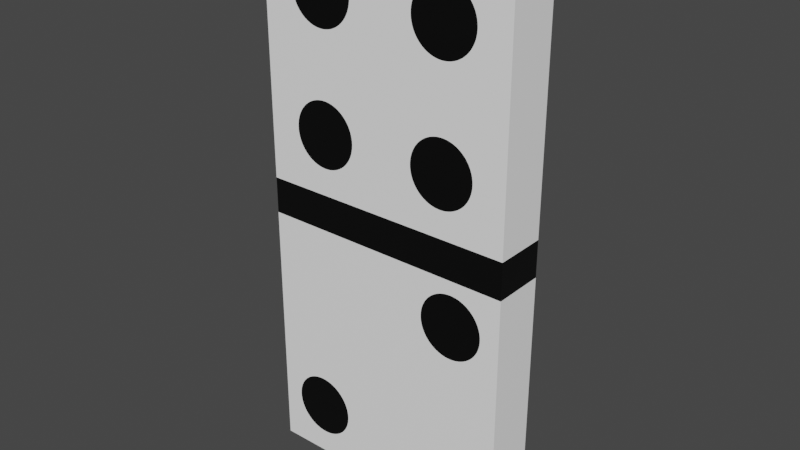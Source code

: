 # Source: standarddomino.blend  (saved by Blender 2.93.20; exported with 4.5.12 LTS)
import bpy
from mathutils import Matrix  # noqa: F401  (used for matrix-valued properties, if any)

bpy.ops.wm.read_factory_settings(use_empty=True)
scene = bpy.context.scene
scene.name = 'Scene'

# ---- collections
col_collection = bpy.data.collections.new('Collection'); scene.collection.children.link(col_collection)

# ---- materials (node trees are filled in below, after node groups)
mat_dominoside2 = bpy.data.materials.new('dominoside2')
mat_black = bpy.data.materials.new('black')
mat_dominoside1 = bpy.data.materials.new('dominoside1')

# ---- node groups
ng_randgen = bpy.data.node_groups.new('randgen', 'ShaderNodeTree')
_s = ng_randgen.interface.new_socket(name='newrand', in_out='OUTPUT', socket_type='NodeSocketFloat')
_s.min_value = 0.0
_s.max_value = 0.0
_s = ng_randgen.interface.new_socket(name='num', in_out='OUTPUT', socket_type='NodeSocketFloat')
_s = ng_randgen.interface.new_socket(name='rand', in_out='INPUT', socket_type='NodeSocketFloat')
_s.default_value = 0.5
_s.min_value = -1e+04
_s.max_value = 1e+04
_N = ng_randgen.nodes; _L = ng_randgen.links
n0 = _N.new('NodeGroupInput'); n0.name = 'Group Input'; n0.location = (-749, -15)
n1 = _N.new('ShaderNodeMath'); n1.name = 'Math.006'; n1.location = (-8, 226)
n1.operation = 'MULTIPLY'
n1.inputs[1].default_value = 186.0
n1.inputs[2].default_value = 0.0
n2 = _N.new('NodeGroupOutput'); n2.name = 'Group Output'; n2.location = (1375, 138)
n3 = _N.new('ShaderNodeMath'); n3.name = 'Math'; n3.location = (212, 221)
n3.inputs[1].default_value = 59.1
n3.inputs[2].default_value = 0.0
n4 = _N.new('ShaderNodeMath'); n4.name = 'Math.004'; n4.location = (454, 252)
n4.operation = 'SQRT'
n4.inputs[2].default_value = 0.0
n5 = _N.new('ShaderNodeMath'); n5.name = 'Math.001'; n5.location = (687, 263)
n5.operation = 'MODULO'
n5.use_clamp = True
n5.inputs[1].default_value = 1.0
n5.inputs[2].default_value = 0.0
n6 = _N.new('ShaderNodeClamp'); n6.name = 'Clamp'; n6.location = (3, 16)
n6.inputs[1].default_value = 0.001
n7 = _N.new('ShaderNodeMath'); n7.name = 'Math.003'; n7.location = (230, 14)
n7.operation = 'MULTIPLY'
n7.inputs[0].default_value = 6.0
n7.inputs[2].default_value = 0.0
n8 = _N.new('ShaderNodeMath'); n8.name = 'Math.002'; n8.location = (503, 4)
n8.operation = 'CEIL'
n8.inputs[2].default_value = 0.0
_L.new(n4.outputs[0], n5.inputs[0])
_L.new(n8.outputs[0], n2.inputs[1])
_L.new(n1.outputs[0], n3.inputs[0])
_L.new(n0.outputs[0], n1.inputs[0])
_L.new(n3.outputs[0], n4.inputs[0])
_L.new(n5.outputs[0], n2.inputs[0])
_L.new(n7.outputs[0], n8.inputs[0])
_L.new(n6.outputs[0], n7.inputs[1])
_L.new(n0.outputs[0], n6.inputs[0])
n2.is_active_output = True
ng_cirkel = bpy.data.node_groups.new('CIRKEL', 'ShaderNodeTree')
_s = ng_cirkel.interface.new_socket(name='fac', in_out='OUTPUT', socket_type='NodeSocketFloat')
_s = ng_cirkel.interface.new_socket(name='locx', in_out='INPUT', socket_type='NodeSocketFloat')
_s = ng_cirkel.interface.new_socket(name='locy', in_out='INPUT', socket_type='NodeSocketFloat')
_s = ng_cirkel.interface.new_socket(name='radius', in_out='INPUT', socket_type='NodeSocketFloat')
_s = ng_cirkel.interface.new_socket(name='yoff', in_out='INPUT', socket_type='NodeSocketFloat')
_N = ng_cirkel.nodes; _L = ng_cirkel.links
n0 = _N.new('NodeGroupOutput'); n0.name = 'Group Output'; n0.location = (1601, 606)
n1 = _N.new('ShaderNodeMath'); n1.name = 'Math.001'; n1.location = (969, 790)
n1.operation = 'SQRT'
n1.inputs[2].default_value = 0.0
n2 = _N.new('ShaderNodeMath'); n2.name = 'Math.006'; n2.location = (617, 750)
n2.inputs[2].default_value = 0.0
n3 = _N.new('ShaderNodeMath'); n3.name = 'Math.004'; n3.location = (213, 451)
n3.operation = 'POWER'
n3.inputs[1].default_value = 2.0
n3.inputs[2].default_value = 0.0
n4 = _N.new('ShaderNodeMath'); n4.name = 'Math.002'; n4.location = (-383, 790)
n4.operation = 'SUBTRACT'
n4.inputs[2].default_value = 0.0
n5 = _N.new('ShaderNodeMath'); n5.name = 'Math.005'; n5.location = (-100, 804)
n5.operation = 'POWER'
n5.inputs[1].default_value = 2.0
n5.inputs[2].default_value = 0.0
n6 = _N.new('ShaderNodeMath'); n6.name = 'Math.003'; n6.location = (-47, 334)
n6.operation = 'SUBTRACT'
n6.inputs[2].default_value = 0.0
n7 = _N.new('ShaderNodeMath'); n7.name = 'Math.007'; n7.location = (-279, 492)
n7.inputs[2].default_value = 0.0
n8 = _N.new('ShaderNodeSeparateXYZ'); n8.name = 'Separate XYZ.003'; n8.location = (-943, 634)
n9 = _N.new('ShaderNodeTexCoord'); n9.name = 'Texture Coordinate'; n9.location = (-1567, 581)
n10 = _N.new('ShaderNodeSeparateXYZ'); n10.name = 'Separate XYZ.004'; n10.location = (-1017, 448)
n11 = _N.new('NodeGroupInput'); n11.name = 'Group Input'; n11.location = (-671, 598)
n12 = _N.new('ShaderNodeMath'); n12.name = 'Math'; n12.location = (1161, 722)
n12.operation = 'LESS_THAN'
n12.inputs[2].default_value = 0.0
_L.new(n11.outputs[0], n4.inputs[1])
_L.new(n11.outputs[1], n7.inputs[0])
_L.new(n6.outputs[0], n3.inputs[0])
_L.new(n4.outputs[0], n5.inputs[0])
_L.new(n1.outputs[0], n12.inputs[0])
_L.new(n2.outputs[0], n1.inputs[0])
_L.new(n5.outputs[0], n2.inputs[0])
_L.new(n3.outputs[0], n2.inputs[1])
_L.new(n8.outputs[2], n6.inputs[1])
_L.new(n11.outputs[2], n12.inputs[1])
_L.new(n8.outputs[0], n4.inputs[0])
_L.new(n9.outputs[3], n8.inputs[0])
_L.new(n7.outputs[0], n6.inputs[0])
_L.new(n11.outputs[3], n7.inputs[1])
_L.new(n9.outputs[1], n10.inputs[0])
_L.new(n12.outputs[0], n0.inputs[0])
n0.is_active_output = True
ng_drie_cirkels = bpy.data.node_groups.new('drie_cirkels', 'ShaderNodeTree')
_s = ng_drie_cirkels.interface.new_socket(name='Value', in_out='OUTPUT', socket_type='NodeSocketFloat')
_s.min_value = 0.0
_s.max_value = 0.0
_s = ng_drie_cirkels.interface.new_socket(name='yoff', in_out='INPUT', socket_type='NodeSocketFloat')
_N = ng_drie_cirkels.nodes; _L = ng_drie_cirkels.links
n0 = _N.new('ShaderNodeMath'); n0.name = 'Math.002'; n0.location = (273, 13)
n0.inputs[2].default_value = 0.0
n1 = _N.new('NodeGroupOutput'); n1.name = 'Group Output'; n1.location = (913, 0)
n2 = _N.new('ShaderNodeGroup'); n2.name = 'Group.005'; n2.location = (386, -332)
n2.node_tree = ng_cirkel
n2.inputs[0].default_value = 0.6
n2.inputs[1].default_value = 0.6
n2.inputs[2].default_value = 0.25
n3 = _N.new('ShaderNodeGroup'); n3.name = 'Group.006'; n3.location = (81, -242)
n3.node_tree = ng_cirkel
n3.inputs[0].default_value = 0.0
n3.inputs[1].default_value = 0.0
n3.inputs[2].default_value = 0.25
n4 = _N.new('ShaderNodeMath'); n4.name = 'Math.003'; n4.location = (493, -8)
n4.inputs[2].default_value = 0.0
n5 = _N.new('ShaderNodeGroup'); n5.name = 'Group.007'; n5.location = (-98, -89)
n5.node_tree = ng_cirkel
n5.inputs[0].default_value = -0.6
n5.inputs[1].default_value = -0.6
n5.inputs[2].default_value = 0.25
n6 = _N.new('NodeGroupInput'); n6.name = 'Group Input'; n6.location = (-534, -120)
_L.new(n0.outputs[0], n4.inputs[0])
_L.new(n5.outputs[0], n0.inputs[1])
_L.new(n3.outputs[0], n0.inputs[0])
_L.new(n2.outputs[0], n4.inputs[1])
_L.new(n4.outputs[0], n1.inputs[0])
_L.new(n6.outputs[0], n5.inputs[3])
_L.new(n6.outputs[0], n3.inputs[3])
_L.new(n6.outputs[0], n2.inputs[3])
n1.is_active_output = True
ng_cirkel_001 = bpy.data.node_groups.new('CIRKEL.001', 'ShaderNodeTree')
_s = ng_cirkel_001.interface.new_socket(name='fac', in_out='OUTPUT', socket_type='NodeSocketFloat')
_s = ng_cirkel_001.interface.new_socket(name='locx', in_out='INPUT', socket_type='NodeSocketFloat')
_s = ng_cirkel_001.interface.new_socket(name='locy', in_out='INPUT', socket_type='NodeSocketFloat')
_s = ng_cirkel_001.interface.new_socket(name='radius', in_out='INPUT', socket_type='NodeSocketFloat')
_s = ng_cirkel_001.interface.new_socket(name='yoff', in_out='INPUT', socket_type='NodeSocketFloat')
_N = ng_cirkel_001.nodes; _L = ng_cirkel_001.links
n0 = _N.new('NodeGroupOutput'); n0.name = 'Group Output'; n0.location = (1601, 606)
n1 = _N.new('ShaderNodeMath'); n1.name = 'Math.001'; n1.location = (969, 790)
n1.operation = 'SQRT'
n1.inputs[2].default_value = 0.0
n2 = _N.new('ShaderNodeMath'); n2.name = 'Math.006'; n2.location = (617, 750)
n2.inputs[2].default_value = 0.0
n3 = _N.new('ShaderNodeMath'); n3.name = 'Math.004'; n3.location = (213, 451)
n3.operation = 'POWER'
n3.inputs[1].default_value = 2.0
n3.inputs[2].default_value = 0.0
n4 = _N.new('ShaderNodeMath'); n4.name = 'Math.002'; n4.location = (-383, 790)
n4.operation = 'SUBTRACT'
n4.inputs[2].default_value = 0.0
n5 = _N.new('ShaderNodeMath'); n5.name = 'Math.005'; n5.location = (-100, 804)
n5.operation = 'POWER'
n5.inputs[1].default_value = 2.0
n5.inputs[2].default_value = 0.0
n6 = _N.new('ShaderNodeMath'); n6.name = 'Math.003'; n6.location = (-47, 334)
n6.operation = 'SUBTRACT'
n6.inputs[2].default_value = 0.0
n7 = _N.new('ShaderNodeMath'); n7.name = 'Math.007'; n7.location = (-279, 492)
n7.inputs[2].default_value = 0.0
n8 = _N.new('ShaderNodeSeparateXYZ'); n8.name = 'Separate XYZ.003'; n8.location = (-943, 634)
n9 = _N.new('ShaderNodeTexCoord'); n9.name = 'Texture Coordinate'; n9.location = (-1567, 581)
n10 = _N.new('ShaderNodeSeparateXYZ'); n10.name = 'Separate XYZ.004'; n10.location = (-1017, 448)
n11 = _N.new('NodeGroupInput'); n11.name = 'Group Input'; n11.location = (-671, 598)
n12 = _N.new('ShaderNodeMath'); n12.name = 'Math'; n12.location = (1161, 722)
n12.operation = 'LESS_THAN'
n12.inputs[2].default_value = 0.0
_L.new(n11.outputs[0], n4.inputs[1])
_L.new(n11.outputs[1], n7.inputs[0])
_L.new(n6.outputs[0], n3.inputs[0])
_L.new(n4.outputs[0], n5.inputs[0])
_L.new(n1.outputs[0], n12.inputs[0])
_L.new(n2.outputs[0], n1.inputs[0])
_L.new(n5.outputs[0], n2.inputs[0])
_L.new(n3.outputs[0], n2.inputs[1])
_L.new(n8.outputs[2], n6.inputs[1])
_L.new(n11.outputs[2], n12.inputs[1])
_L.new(n8.outputs[0], n4.inputs[0])
_L.new(n9.outputs[3], n8.inputs[0])
_L.new(n7.outputs[0], n6.inputs[0])
_L.new(n11.outputs[3], n7.inputs[1])
_L.new(n9.outputs[1], n10.inputs[0])
_L.new(n12.outputs[0], n0.inputs[0])
n0.is_active_output = True
ng_twee_cirkels = bpy.data.node_groups.new('twee_cirkels', 'ShaderNodeTree')
_s = ng_twee_cirkels.interface.new_socket(name='Value', in_out='OUTPUT', socket_type='NodeSocketFloat')
_s.min_value = 0.0
_s.max_value = 0.0
_s = ng_twee_cirkels.interface.new_socket(name='yoff', in_out='INPUT', socket_type='NodeSocketFloat')
_N = ng_twee_cirkels.nodes; _L = ng_twee_cirkels.links
n0 = _N.new('ShaderNodeMath'); n0.name = 'Math.002'; n0.location = (273, 13)
n0.inputs[0].default_value = 0.0
n0.inputs[2].default_value = 0.0
n1 = _N.new('NodeGroupOutput'); n1.name = 'Group Output'; n1.location = (913, 0)
n2 = _N.new('ShaderNodeGroup'); n2.name = 'Group.005'; n2.location = (386, -332)
n2.node_tree = ng_cirkel_001
n2.inputs[0].default_value = 0.6
n2.inputs[1].default_value = 0.6
n2.inputs[2].default_value = 0.25
n3 = _N.new('ShaderNodeMath'); n3.name = 'Math.003'; n3.location = (493, -8)
n3.inputs[2].default_value = 0.0
n4 = _N.new('ShaderNodeGroup'); n4.name = 'Group.007'; n4.location = (-146, -53)
n4.node_tree = ng_cirkel_001
n4.inputs[0].default_value = -0.6
n4.inputs[1].default_value = -0.6
n4.inputs[2].default_value = 0.25
n5 = _N.new('NodeGroupInput'); n5.name = 'Group Input'; n5.location = (-913, 0)
_L.new(n0.outputs[0], n3.inputs[0])
_L.new(n4.outputs[0], n0.inputs[1])
_L.new(n2.outputs[0], n3.inputs[1])
_L.new(n3.outputs[0], n1.inputs[0])
_L.new(n5.outputs[0], n4.inputs[3])
_L.new(n5.outputs[0], n2.inputs[3])
n1.is_active_output = True
ng_een_cirkel = bpy.data.node_groups.new('een_cirkel', 'ShaderNodeTree')
_s = ng_een_cirkel.interface.new_socket(name='Value', in_out='OUTPUT', socket_type='NodeSocketFloat')
_s.min_value = 0.0
_s.max_value = 0.0
_s = ng_een_cirkel.interface.new_socket(name='yoff', in_out='INPUT', socket_type='NodeSocketFloat')
_N = ng_een_cirkel.nodes; _L = ng_een_cirkel.links
n0 = _N.new('NodeGroupOutput'); n0.name = 'Group Output'; n0.location = (913, 0)
n1 = _N.new('ShaderNodeGroup'); n1.name = 'Group.007'; n1.location = (13, 26)
n1.node_tree = ng_cirkel
n1.inputs[0].default_value = 0.0
n1.inputs[1].default_value = 0.0
n1.inputs[2].default_value = 0.25
n2 = _N.new('NodeGroupInput'); n2.name = 'Group Input'; n2.location = (-357, 0)
_L.new(n1.outputs[0], n0.inputs[0])
_L.new(n2.outputs[0], n1.inputs[3])
n0.is_active_output = True
ng_vier_cirkels = bpy.data.node_groups.new('vier_cirkels', 'ShaderNodeTree')
_s = ng_vier_cirkels.interface.new_socket(name='Value', in_out='OUTPUT', socket_type='NodeSocketFloat')
_s.min_value = 0.0
_s.max_value = 0.0
_s = ng_vier_cirkels.interface.new_socket(name='yoff', in_out='INPUT', socket_type='NodeSocketFloat')
_N = ng_vier_cirkels.nodes; _L = ng_vier_cirkels.links
n0 = _N.new('ShaderNodeMath'); n0.name = 'Math'; n0.location = (-136, 223)
n0.inputs[1].default_value = 0.0
n0.inputs[2].default_value = 0.0
n1 = _N.new('ShaderNodeMath'); n1.name = 'Math.001'; n1.location = (53, 97)
n1.inputs[2].default_value = 0.0
n2 = _N.new('ShaderNodeMath'); n2.name = 'Math.002'; n2.location = (273, 13)
n2.inputs[2].default_value = 0.0
n3 = _N.new('ShaderNodeGroup'); n3.name = 'Group.003'; n3.location = (-150, -175)
n3.node_tree = ng_cirkel
n3.inputs[0].default_value = -0.5
n3.inputs[1].default_value = -0.5
n3.inputs[2].default_value = 0.25
n4 = _N.new('ShaderNodeMath'); n4.name = 'Math.003'; n4.location = (493, -8)
n4.inputs[1].default_value = 0.0
n4.inputs[2].default_value = 0.0
n5 = _N.new('ShaderNodeMath'); n5.name = 'Math.004'; n5.location = (713, -19)
n5.inputs[2].default_value = 0.0
n6 = _N.new('NodeGroupOutput'); n6.name = 'Group Output'; n6.location = (913, 0)
n7 = _N.new('ShaderNodeGroup'); n7.name = 'Group.002'; n7.location = (-454, 8)
n7.node_tree = ng_cirkel
n7.inputs[0].default_value = 0.5
n7.inputs[1].default_value = 0.5
n7.inputs[2].default_value = 0.25
n8 = _N.new('ShaderNodeGroup'); n8.name = 'Group.005'; n8.location = (246, -292)
n8.node_tree = ng_cirkel
n8.inputs[0].default_value = -0.5
n8.inputs[1].default_value = 0.5
n8.inputs[2].default_value = 0.25
n9 = _N.new('ShaderNodeGroup'); n9.name = 'Group'; n9.location = (-631, 155)
n9.node_tree = ng_cirkel
n9.inputs[0].default_value = 0.5
n9.inputs[1].default_value = -0.5
n9.inputs[2].default_value = 0.25
n10 = _N.new('NodeGroupInput'); n10.name = 'Group Input'; n10.location = (-764, -268)
_L.new(n9.outputs[0], n0.inputs[0])
_L.new(n0.outputs[0], n1.inputs[0])
_L.new(n7.outputs[0], n1.inputs[1])
_L.new(n1.outputs[0], n2.inputs[0])
_L.new(n2.outputs[0], n4.inputs[0])
_L.new(n4.outputs[0], n5.inputs[0])
_L.new(n3.outputs[0], n2.inputs[1])
_L.new(n8.outputs[0], n5.inputs[1])
_L.new(n5.outputs[0], n6.inputs[0])
_L.new(n10.outputs[0], n9.inputs[3])
_L.new(n10.outputs[0], n7.inputs[3])
_L.new(n10.outputs[0], n3.inputs[3])
_L.new(n10.outputs[0], n8.inputs[3])
n6.is_active_output = True
ng_vijf_cirkels = bpy.data.node_groups.new('vijf_cirkels', 'ShaderNodeTree')
_s = ng_vijf_cirkels.interface.new_socket(name='Value', in_out='OUTPUT', socket_type='NodeSocketFloat')
_s.min_value = 0.0
_s.max_value = 0.0
_s = ng_vijf_cirkels.interface.new_socket(name='yoff', in_out='INPUT', socket_type='NodeSocketFloat')
_N = ng_vijf_cirkels.nodes; _L = ng_vijf_cirkels.links
n0 = _N.new('ShaderNodeMath'); n0.name = 'Math'; n0.location = (-136, 223)
n0.inputs[1].default_value = 0.0
n0.inputs[2].default_value = 0.0
n1 = _N.new('ShaderNodeMath'); n1.name = 'Math.001'; n1.location = (53, 97)
n1.inputs[2].default_value = 0.0
n2 = _N.new('ShaderNodeMath'); n2.name = 'Math.003'; n2.location = (493, -8)
n2.inputs[2].default_value = 0.0
n3 = _N.new('ShaderNodeGroup'); n3.name = 'Group.005'; n3.location = (386, -332)
n3.node_tree = ng_cirkel
n3.inputs[0].default_value = -0.5
n3.inputs[1].default_value = 0.5
n3.inputs[2].default_value = 0.25
n4 = _N.new('ShaderNodeMath'); n4.name = 'Math.004'; n4.location = (713, -19)
n4.inputs[2].default_value = 0.0
n5 = _N.new('NodeGroupOutput'); n5.name = 'Group Output'; n5.location = (913, 0)
n6 = _N.new('ShaderNodeMath'); n6.name = 'Math.002'; n6.location = (279, 59)
n6.inputs[2].default_value = 0.0
n7 = _N.new('NodeGroupInput'); n7.name = 'Group Input'; n7.location = (-913, 0)
n8 = _N.new('ShaderNodeGroup'); n8.name = 'Group.004'; n8.location = (116, -226)
n8.node_tree = ng_cirkel
n8.inputs[0].default_value = 0.0
n8.inputs[1].default_value = 0.0
n8.inputs[2].default_value = 0.25
n9 = _N.new('ShaderNodeGroup'); n9.name = 'Group.003'; n9.location = (-98, -68)
n9.node_tree = ng_cirkel
n9.inputs[0].default_value = -0.5
n9.inputs[1].default_value = -0.5
n9.inputs[2].default_value = 0.25
n10 = _N.new('ShaderNodeGroup'); n10.name = 'Group.002'; n10.location = (-419, 66)
n10.node_tree = ng_cirkel
n10.inputs[0].default_value = 0.5
n10.inputs[1].default_value = 0.5
n10.inputs[2].default_value = 0.25
n11 = _N.new('ShaderNodeGroup'); n11.name = 'Group'; n11.location = (-647, 150)
n11.node_tree = ng_cirkel
n11.inputs[0].default_value = 0.5
n11.inputs[1].default_value = -0.5
n11.inputs[2].default_value = 0.25
_L.new(n11.outputs[0], n0.inputs[0])
_L.new(n0.outputs[0], n1.inputs[0])
_L.new(n10.outputs[0], n1.inputs[1])
_L.new(n1.outputs[0], n6.inputs[0])
_L.new(n6.outputs[0], n2.inputs[0])
_L.new(n2.outputs[0], n4.inputs[0])
_L.new(n9.outputs[0], n6.inputs[1])
_L.new(n8.outputs[0], n2.inputs[1])
_L.new(n3.outputs[0], n4.inputs[1])
_L.new(n4.outputs[0], n5.inputs[0])
_L.new(n7.outputs[0], n11.inputs[3])
_L.new(n7.outputs[0], n10.inputs[3])
_L.new(n7.outputs[0], n9.inputs[3])
_L.new(n7.outputs[0], n8.inputs[3])
_L.new(n7.outputs[0], n3.inputs[3])
n5.is_active_output = True
ng_zes_cirkels = bpy.data.node_groups.new('zes_cirkels', 'ShaderNodeTree')
_s = ng_zes_cirkels.interface.new_socket(name='Value', in_out='OUTPUT', socket_type='NodeSocketFloat')
_s.min_value = 0.0
_s.max_value = 0.0
_s = ng_zes_cirkels.interface.new_socket(name='yoff', in_out='INPUT', socket_type='NodeSocketFloat')
_N = ng_zes_cirkels.nodes; _L = ng_zes_cirkels.links
n0 = _N.new('ShaderNodeMath'); n0.name = 'Math'; n0.location = (-136, 223)
n0.inputs[2].default_value = 0.0
n1 = _N.new('ShaderNodeMath'); n1.name = 'Math.001'; n1.location = (53, 97)
n1.inputs[2].default_value = 0.0
n2 = _N.new('ShaderNodeMath'); n2.name = 'Math.002'; n2.location = (273, 13)
n2.inputs[2].default_value = 0.0
n3 = _N.new('ShaderNodeMath'); n3.name = 'Math.003'; n3.location = (493, -8)
n3.inputs[2].default_value = 0.0
n4 = _N.new('ShaderNodeGroup'); n4.name = 'Group.005'; n4.location = (386, -332)
n4.node_tree = ng_cirkel
n4.inputs[0].default_value = -0.4
n4.inputs[1].default_value = 0.6
n4.inputs[2].default_value = 0.25
n5 = _N.new('ShaderNodeMath'); n5.name = 'Math.004'; n5.location = (713, -19)
n5.inputs[2].default_value = 0.0
n6 = _N.new('NodeGroupOutput'); n6.name = 'Group Output'; n6.location = (913, 0)
n7 = _N.new('NodeGroupInput'); n7.name = 'Group Input'; n7.location = (-1162, 113)
n8 = _N.new('ShaderNodeGroup'); n8.name = 'Group.001'; n8.location = (-751, 357)
n8.node_tree = ng_cirkel
n8.inputs[0].default_value = 0.4
n8.inputs[1].default_value = 0.0
n8.inputs[2].default_value = 0.25
n9 = _N.new('ShaderNodeGroup'); n9.name = 'Group'; n9.location = (-643, 162)
n9.node_tree = ng_cirkel
n9.inputs[0].default_value = 0.4
n9.inputs[1].default_value = 0.6
n9.inputs[2].default_value = 0.25
n10 = _N.new('ShaderNodeGroup'); n10.name = 'Group.002'; n10.location = (-431, 43)
n10.node_tree = ng_cirkel
n10.inputs[0].default_value = 0.4
n10.inputs[1].default_value = -0.6
n10.inputs[2].default_value = 0.25
n11 = _N.new('ShaderNodeGroup'); n11.name = 'Group.004'; n11.location = (196, -200)
n11.node_tree = ng_cirkel
n11.inputs[0].default_value = -0.4
n11.inputs[1].default_value = 0.0
n11.inputs[2].default_value = 0.25
n12 = _N.new('ShaderNodeGroup'); n12.name = 'Group.003'; n12.location = (-90, -101)
n12.node_tree = ng_cirkel
n12.inputs[0].default_value = -0.4
n12.inputs[1].default_value = -0.6
n12.inputs[2].default_value = 0.25
_L.new(n9.outputs[0], n0.inputs[0])
_L.new(n0.outputs[0], n1.inputs[0])
_L.new(n8.outputs[0], n0.inputs[1])
_L.new(n10.outputs[0], n1.inputs[1])
_L.new(n1.outputs[0], n2.inputs[0])
_L.new(n2.outputs[0], n3.inputs[0])
_L.new(n3.outputs[0], n5.inputs[0])
_L.new(n12.outputs[0], n2.inputs[1])
_L.new(n11.outputs[0], n3.inputs[1])
_L.new(n4.outputs[0], n5.inputs[1])
_L.new(n5.outputs[0], n6.inputs[0])
_L.new(n7.outputs[0], n8.inputs[3])
_L.new(n7.outputs[0], n9.inputs[3])
_L.new(n7.outputs[0], n10.inputs[3])
_L.new(n7.outputs[0], n12.inputs[3])
_L.new(n7.outputs[0], n11.inputs[3])
_L.new(n7.outputs[0], n4.inputs[3])
n6.is_active_output = True
ng_numselect = bpy.data.node_groups.new('numselect', 'ShaderNodeTree')
_s = ng_numselect.interface.new_socket(name='fac', in_out='OUTPUT', socket_type='NodeSocketFloat')
_s.min_value = 0.0
_s.max_value = 0.0
_s = ng_numselect.interface.new_socket(name='yoff', in_out='INPUT', socket_type='NodeSocketFloat')
_s = ng_numselect.interface.new_socket(name='num', in_out='INPUT', socket_type='NodeSocketFloat')
_N = ng_numselect.nodes; _L = ng_numselect.links
n0 = _N.new('ShaderNodeGroup'); n0.name = 'Group.001'; n0.location = (-15, 147)
n0.node_tree = ng_drie_cirkels
n1 = _N.new('ShaderNodeMath'); n1.name = 'Math.006'; n1.location = (785, 1022)
n1.inputs[2].default_value = 0.0
n2 = _N.new('ShaderNodeMath'); n2.name = 'Math.009'; n2.location = (785, 121)
n2.inputs[2].default_value = 0.0
n3 = _N.new('ShaderNodeMath'); n3.name = 'Math.011'; n3.location = (361, -87)
n3.label = 'fac'
n3.operation = 'MULTIPLY'
n3.inputs[2].default_value = 0.0
n4 = _N.new('ShaderNodeMath'); n4.name = 'Math.017'; n4.location = (361, -671)
n4.label = 'fac'
n4.operation = 'MULTIPLY'
n4.inputs[2].default_value = 0.0
n5 = _N.new('ShaderNodeGroup'); n5.name = 'Group.002'; n5.location = (-16, 453)
n5.node_tree = ng_twee_cirkels
n6 = _N.new('ShaderNodeGroup'); n6.name = 'Group'; n6.location = (-21, 781)
n6.node_tree = ng_een_cirkel
n7 = _N.new('ShaderNodeMath'); n7.name = 'Math.007'; n7.location = (175, 804)
n7.width = 131
n7.operation = 'COMPARE'
n7.inputs[1].default_value = 1.0
n7.inputs[2].default_value = 0.0
n8 = _N.new('ShaderNodeMath'); n8.name = 'Math.008'; n8.location = (376, 817)
n8.label = 'fac'
n8.operation = 'MULTIPLY'
n8.inputs[2].default_value = 0.0
n9 = _N.new('ShaderNodeGroup'); n9.name = 'Group.010'; n9.location = (-13, -152)
n9.node_tree = ng_vier_cirkels
n10 = _N.new('ShaderNodeGroup'); n10.name = 'Group.004'; n10.location = (-10, -432)
n10.node_tree = ng_vijf_cirkels
n11 = _N.new('ShaderNodeMath'); n11.name = 'Math.015'; n11.location = (680, -494)
n11.inputs[2].default_value = 0.0
n12 = _N.new('ShaderNodeMath'); n12.name = 'Math.014'; n12.location = (361, -379)
n12.label = 'fac'
n12.operation = 'MULTIPLY'
n12.inputs[2].default_value = 0.0
n13 = _N.new('ShaderNodeMath'); n13.name = 'Math.001'; n13.location = (361, 178)
n13.label = 'fac'
n13.operation = 'MULTIPLY'
n13.inputs[2].default_value = 0.0
n14 = _N.new('ShaderNodeMath'); n14.name = 'Math.005'; n14.location = (361, 491)
n14.label = 'fac'
n14.operation = 'MULTIPLY'
n14.inputs[2].default_value = 0.0
n15 = _N.new('ShaderNodeMath'); n15.name = 'Math.003'; n15.location = (628, 417)
n15.inputs[2].default_value = 0.0
n16 = _N.new('NodeGroupOutput'); n16.name = 'Group Output'; n16.location = (1605, 222)
n17 = _N.new('ShaderNodeMath'); n17.name = 'Math.012'; n17.location = (1346, 155)
n17.inputs[2].default_value = 0.0
n18 = _N.new('ShaderNodeMath'); n18.name = 'Math.002'; n18.location = (1100, 356)
n18.inputs[2].default_value = 0.0
n19 = _N.new('ShaderNodeMath'); n19.name = 'Math.016'; n19.location = (187, -601)
n19.width = 131
n19.operation = 'COMPARE'
n19.inputs[1].default_value = 6.0
n19.inputs[2].default_value = 0.0
n20 = _N.new('ShaderNodeMath'); n20.name = 'Math.013'; n20.location = (160, -330)
n20.width = 131
n20.operation = 'COMPARE'
n20.inputs[1].default_value = 5.0
n20.inputs[2].default_value = 0.0
n21 = _N.new('ShaderNodeMath'); n21.name = 'Math.010'; n21.location = (165, -91)
n21.width = 131
n21.operation = 'COMPARE'
n21.inputs[1].default_value = 4.0
n21.inputs[2].default_value = 0.0
n22 = _N.new('ShaderNodeMath'); n22.name = 'Math.004'; n22.location = (153, 485)
n22.width = 131
n22.operation = 'COMPARE'
n22.inputs[1].default_value = 2.0
n22.inputs[2].default_value = 0.0
n23 = _N.new('NodeGroupInput'); n23.name = 'Group Input'; n23.location = (-636, 19)
n24 = _N.new('ShaderNodeMath'); n24.name = 'Math'; n24.location = (211, 177)
n24.width = 118
n24.operation = 'COMPARE'
n24.inputs[1].default_value = 3.0
n24.inputs[2].default_value = 0.0
n25 = _N.new('ShaderNodeGroup'); n25.name = 'Group.005'; n25.location = (-9, -716)
n25.node_tree = ng_zes_cirkels
_L.new(n23.outputs[0], n9.inputs[0])
_L.new(n23.outputs[0], n0.inputs[0])
_L.new(n23.outputs[0], n5.inputs[0])
_L.new(n23.outputs[0], n10.inputs[0])
_L.new(n23.outputs[0], n25.inputs[0])
_L.new(n23.outputs[0], n6.inputs[0])
_L.new(n0.outputs[0], n13.inputs[0])
_L.new(n24.outputs[0], n13.inputs[1])
_L.new(n22.outputs[0], n14.inputs[1])
_L.new(n7.outputs[0], n8.inputs[1])
_L.new(n21.outputs[0], n3.inputs[1])
_L.new(n20.outputs[0], n12.inputs[1])
_L.new(n19.outputs[0], n4.inputs[0])
_L.new(n6.outputs[0], n8.inputs[0])
_L.new(n23.outputs[1], n7.inputs[0])
_L.new(n23.outputs[1], n22.inputs[0])
_L.new(n23.outputs[1], n21.inputs[0])
_L.new(n23.outputs[1], n20.inputs[0])
_L.new(n23.outputs[1], n19.inputs[0])
_L.new(n5.outputs[0], n14.inputs[0])
_L.new(n9.outputs[0], n3.inputs[0])
_L.new(n10.outputs[0], n12.inputs[0])
_L.new(n25.outputs[0], n4.inputs[1])
_L.new(n4.outputs[0], n11.inputs[1])
_L.new(n12.outputs[0], n11.inputs[0])
_L.new(n3.outputs[0], n2.inputs[1])
_L.new(n13.outputs[0], n2.inputs[0])
_L.new(n14.outputs[0], n15.inputs[1])
_L.new(n8.outputs[0], n15.inputs[0])
_L.new(n15.outputs[0], n18.inputs[0])
_L.new(n2.outputs[0], n18.inputs[1])
_L.new(n11.outputs[0], n17.inputs[1])
_L.new(n18.outputs[0], n17.inputs[0])
_L.new(n17.outputs[0], n16.inputs[0])
_L.new(n23.outputs[1], n24.inputs[0])
n16.is_active_output = True

# ---- material node trees
mat_dominoside2.use_nodes = True; mat_dominoside2.node_tree.nodes.clear()
_N = mat_dominoside2.node_tree.nodes; _L = mat_dominoside2.node_tree.links
n0 = _N.new('ShaderNodeObjectInfo'); n0.name = 'Object Info'; n0.location = (-2704, 425)
n1 = _N.new('ShaderNodeMath'); n1.name = 'Math'; n1.location = (-1070, 276)
n1.width = 126
n1.inputs[2].default_value = 0.0
n2 = _N.new('ShaderNodeValToRGB'); n2.name = 'ColorRamp'; n2.location = (-788, 209)
while len(n2.color_ramp.elements) > 1: n2.color_ramp.elements.remove(n2.color_ramp.elements[-1])
n2.color_ramp.elements[0].position = 0.4409; n2.color_ramp.elements[0].color = (1.0, 1.0, 1.0, 1.0)
_e = n2.color_ramp.elements.new(0.4682); _e.color = (0.0, 0.0, 0.0, 1.0)
n3 = _N.new('ShaderNodeGroup'); n3.name = 'Group.007'; n3.location = (-2148, 452)
n3.node_tree = ng_randgen
n4 = _N.new('ShaderNodeGroup'); n4.name = 'Group.008'; n4.location = (-1891, 480)
n4.node_tree = ng_randgen
n5 = _N.new('ShaderNodeGroup'); n5.name = 'Group.012'; n5.location = (-1537, 276)
n5.node_tree = ng_numselect
n5.inputs[0].default_value = -1.1
n6 = _N.new('ShaderNodeBsdfPrincipled'); n6.name = 'Principled BSDF'; n6.location = (-504, 228)
n6.distribution = 'GGX'
n6.subsurface_method = 'BURLEY'
n6.inputs[2].default_value = 0.4818
n6.inputs[3].default_value = 1.45
n6.inputs[27].default_value = (0.0, 0.0, 0.0, 1.0)
n6.inputs[28].default_value = 1.0
n7 = _N.new('ShaderNodeOutputMaterial'); n7.name = 'Material Output'; n7.location = (-182, 202)
n8 = _N.new('ShaderNodeGroup'); n8.name = 'Group.006'; n8.location = (-2374, 371)
n8.node_tree = ng_randgen
n9 = _N.new('ShaderNodeGroup'); n9.name = 'Group.009'; n9.location = (-1669, 455)
n9.node_tree = ng_randgen
n10 = _N.new('ShaderNodeGroup'); n10.name = 'Group.011'; n10.location = (-1525, 126)
n10.node_tree = ng_numselect
n10.inputs[0].default_value = 1.1
_L.new(n6.outputs[0], n7.inputs[0])
_L.new(n0.outputs[5], n8.inputs[0])
_L.new(n8.outputs[0], n3.inputs[0])
_L.new(n3.outputs[0], n4.inputs[0])
_L.new(n4.outputs[0], n9.inputs[0])
_L.new(n1.outputs[0], n2.inputs[0])
_L.new(n5.outputs[0], n1.inputs[0])
_L.new(n10.outputs[0], n1.inputs[1])
_L.new(n2.outputs[0], n6.inputs[0])
_L.new(n4.outputs[1], n5.inputs[1])
_L.new(n9.outputs[1], n10.inputs[1])
n7.is_active_output = True
mat_black.use_nodes = True; mat_black.node_tree.nodes.clear()
_N = mat_black.node_tree.nodes; _L = mat_black.node_tree.links
n0 = _N.new('ShaderNodeOutputMaterial'); n0.name = 'Material Output'; n0.location = (300, 300)
n1 = _N.new('ShaderNodeBsdfPrincipled'); n1.name = 'Principled BSDF'; n1.location = (10, 300)
n1.distribution = 'GGX'
n1.subsurface_method = 'BURLEY'
n1.inputs[0].default_value = (0.0, 0.0, 0.0, 1.0)
n1.inputs[3].default_value = 1.45
n1.inputs[27].default_value = (0.0, 0.0, 0.0, 1.0)
n1.inputs[28].default_value = 1.0
_L.new(n1.outputs[0], n0.inputs[0])
n0.is_active_output = True
mat_dominoside1.use_nodes = True; mat_dominoside1.node_tree.nodes.clear()
_N = mat_dominoside1.node_tree.nodes; _L = mat_dominoside1.node_tree.links
n0 = _N.new('ShaderNodeObjectInfo'); n0.name = 'Object Info'; n0.location = (-2704, 425)
n1 = _N.new('ShaderNodeGroup'); n1.name = 'Group.003'; n1.location = (144, 249)
n1.node_tree = ng_vier_cirkels
n1.inputs[0].default_value = 0.0
n2 = _N.new('ShaderNodeBsdfPrincipled'); n2.name = 'Principled BSDF'; n2.location = (-468, 93)
n2.distribution = 'GGX'
n2.subsurface_method = 'BURLEY'
n2.inputs[3].default_value = 1.45
n2.inputs[27].default_value = (0.0, 0.0, 0.0, 1.0)
n2.inputs[28].default_value = 1.0
n3 = _N.new('ShaderNodeOutputMaterial'); n3.name = 'Material Output'; n3.location = (-164, 97)
n4 = _N.new('ShaderNodeGroup'); n4.name = 'Group.009'; n4.location = (-1612, 427)
n4.node_tree = ng_randgen
n5 = _N.new('ShaderNodeMath'); n5.name = 'Math'; n5.location = (-1070, 276)
n5.width = 126
n5.inputs[2].default_value = 0.0
n6 = _N.new('ShaderNodeGroup'); n6.name = 'Group.006'; n6.location = (-2374, 371)
n6.node_tree = ng_randgen
n7 = _N.new('ShaderNodeValToRGB'); n7.name = 'ColorRamp'; n7.location = (-788, 209)
while len(n7.color_ramp.elements) > 1: n7.color_ramp.elements.remove(n7.color_ramp.elements[-1])
n7.color_ramp.elements[0].position = 0.4409; n7.color_ramp.elements[0].color = (1.0, 1.0, 1.0, 1.0)
_e = n7.color_ramp.elements.new(0.4682); _e.color = (0.0, 0.0, 0.0, 1.0)
n8 = _N.new('ShaderNodeGroup'); n8.name = 'Group.012'; n8.location = (-1695, 268)
n8.node_tree = ng_numselect
n8.inputs[0].default_value = -1.1
n9 = _N.new('ShaderNodeGroup'); n9.name = 'Group.011'; n9.location = (-1698, 98)
n9.node_tree = ng_numselect
n9.inputs[0].default_value = 1.1
n10 = _N.new('ShaderNodeGroup'); n10.name = 'Group.007'; n10.location = (-2148, 452)
n10.node_tree = ng_randgen
n11 = _N.new('ShaderNodeGroup'); n11.name = 'Group.008'; n11.location = (-1891, 480)
n11.node_tree = ng_randgen
_L.new(n2.outputs[0], n3.inputs[0])
_L.new(n0.outputs[5], n6.inputs[0])
_L.new(n6.outputs[0], n10.inputs[0])
_L.new(n10.outputs[0], n11.inputs[0])
_L.new(n11.outputs[0], n4.inputs[0])
_L.new(n6.outputs[1], n9.inputs[1])
_L.new(n5.outputs[0], n7.inputs[0])
_L.new(n10.outputs[1], n8.inputs[1])
_L.new(n8.outputs[0], n5.inputs[0])
_L.new(n9.outputs[0], n5.inputs[1])
_L.new(n7.outputs[0], n2.inputs[0])
n3.is_active_output = True

# ---- world
world_world = bpy.data.worlds.new('World'); scene.world = world_world
world_world.use_nodes = True; world_world.node_tree.nodes.clear()
_N = world_world.node_tree.nodes; _L = world_world.node_tree.links
n0 = _N.new('ShaderNodeOutputWorld'); n0.name = 'World Output'; n0.location = (300, 300)
n1 = _N.new('ShaderNodeBackground'); n1.name = 'Background'; n1.location = (10, 300)
n1.inputs[0].default_value = (0.05088, 0.05088, 0.05088, 1.0)
_L.new(n1.outputs[0], n0.inputs[0])
n0.is_active_output = True
world_world.color = (0.05088, 0.05088, 0.05088)
world_world.use_sun_shadow = False
world_world.sun_shadow_jitter_overblur = 0.0

# ---- meshes
me_cube_002 = bpy.data.meshes.new('Cube.002')
me_cube_002.from_pydata([(-1.0, -0.2, -2.141), (-1.0, -0.2, -0.1406), (-1.0, 0.2, -2.141), (-1.0, 0.2, -0.1406), (1.0, -0.2, -2.141), (1.0, -0.2, -0.1406), (1.0, 0.2, -2.141), (1.0, 0.2, -0.1406), (-1.0, -0.2, 0.1406), (-1.0, 0.2, 0.1406), (1.0, -0.2, 0.1406), (1.0, 0.2, 0.1406), (-1.0, -0.2, 2.141), (-1.0, 0.2, 2.141), (1.0, -0.2, 2.141), (1.0, 0.2, 2.141)], [], [(0, 1, 3, 2), (2, 3, 7, 6), (6, 7, 5, 4), (4, 5, 1, 0), (2, 6, 4, 0), (3, 1, 8, 9), (8, 10, 14, 12), (1, 5, 10, 8), (7, 3, 9, 11), (5, 7, 11, 10), (15, 13, 12, 14), (11, 9, 13, 15), (10, 11, 15, 14), (9, 8, 12, 13)])
me_cube_002.polygons.foreach_set('material_index', [0, 2, 0, 0, 0, 1, 0, 1, 1, 1, 0, 2, 0, 0])
_uv = me_cube_002.uv_layers.new(name='UVMap')
_uv.uv.foreach_set('vector', [0.375, 0.0, 0.625, 0.0, 0.625, 0.25, 0.375, 0.25, 0.375, 0.25, 0.625, 0.25, 0.625, 0.5, 0.375, 0.5, 0.375, 0.5, 0.625, 0.5, 0.625, 0.75, 0.375, 0.75, 0.375, 0.75, 0.625, 0.75, 0.625, 1.0, 0.375, 1.0, 0.125, 0.5, 0.375, 0.5, 0.375, 0.75, 0.125, 0.75, 0.625, 0.25, 0.625, 0.0, 0.625, 0.0, 0.625, 0.25, 0.625, 1.0, 0.625, 0.75, 0.625, 0.75, 0.625, 1.0, 0.625, 1.0, 0.625, 0.75, 0.625, 0.75, 0.625, 1.0, 0.625, 0.5, 0.625, 0.25, 0.625, 0.25, 0.625, 0.5, 0.625, 0.75, 0.625, 0.5, 0.625, 0.5, 0.625, 0.75, 0.625, 0.5, 0.875, 0.5, 0.875, 0.75, 0.625, 0.75, 0.625, 0.5, 0.625, 0.25, 0.625, 0.25, 0.625, 0.5, 0.625, 0.75, 0.625, 0.5, 0.625, 0.5, 0.625, 0.75, 0.625, 0.25, 0.625, 0.0, 0.625, 0.0, 0.625, 0.25])
me_cube_002.materials.append(mat_dominoside2)
me_cube_002.materials.append(mat_black)
me_cube_002.materials.append(mat_dominoside1)
me_cube_002.use_remesh_fix_poles = True
me_cube_002.use_remesh_preserve_attributes = False
me_cube_002.use_mirror_vertex_groups = False
me_cube_002.update()

# ---- objects
ob_standarddomino = bpy.data.objects.new('standarddomino', me_cube_002)

# ---- transforms, parenting, visibility, modifiers, constraints
ob_standarddomino.location = (0.0, 0.0, 0.0)
ob_standarddomino.lineart.crease_threshold = 0.0

# ---- collection membership
col_collection.objects.link(ob_standarddomino)

# ---- scene / render settings (as saved in the file)
scene.frame_start = 1; scene.frame_end = 250; scene.frame_set(1)
scene.render.engine = 'CYCLES'
scene.cycles.use_denoising = False
scene.cycles.samples = 128
scene.cycles.sampling_pattern = 'TABULATED_SOBOL'
scene.cycles.use_light_tree = False
scene.view_settings.view_transform = 'Filmic'
bpy.context.view_layer.update()

# ---- added for rendering (the .blend has no active camera and no usable light): camera, sun
cam_auto = bpy.data.cameras.new('AutoCamera')
cam_auto.lens = 50.0
cam_auto.sensor_width = 36.0
cam_auto.clip_end = 1000.0
ob_auto_camera = bpy.data.objects.new('AutoCamera', cam_auto)
scene.collection.objects.link(ob_auto_camera)
ob_auto_camera.location = (4.3877, -5.26524, 3.51016)
ob_auto_camera.rotation_euler = (1.09748, -7.21219e-08, 0.694738)
scene.camera = ob_auto_camera
light_auto_sun = bpy.data.lights.new('AutoSun', 'SUN')
light_auto_sun.energy = 3.0
light_auto_sun.angle = 0.0523599
ob_auto_sun = bpy.data.objects.new('AutoSun', light_auto_sun)
scene.collection.objects.link(ob_auto_sun)
ob_auto_sun.rotation_euler = (0.872665, 0.174533, 0.523599)
bpy.context.view_layer.update()
